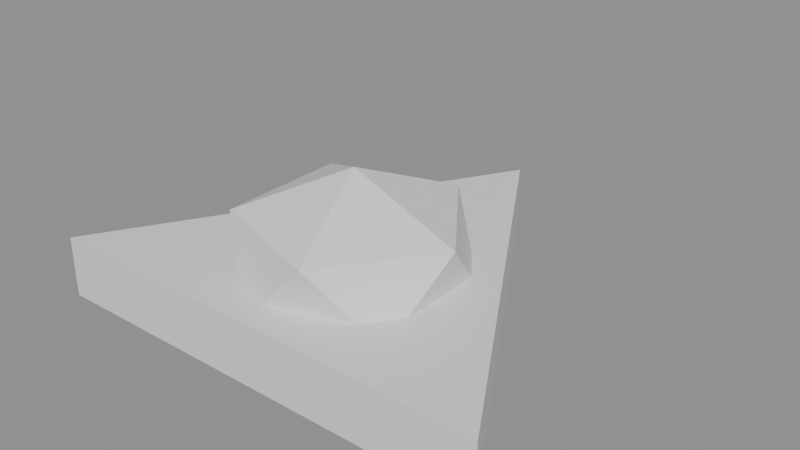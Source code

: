 # Source: hat_pirate.blend  (saved by Blender 5.2.44; exported with 4.5.12 LTS)
import bpy
from mathutils import Matrix  # noqa: F401  (used for matrix-valued properties, if any)

bpy.ops.wm.read_factory_settings(use_empty=True)
scene = bpy.context.scene
scene.name = 'Scene'

# ---- materials (node trees are filled in below, after node groups)
mat_felt_black = bpy.data.materials.new('felt_black')
mat_felt_black.diffuse_color = (0.12, 0.11, 0.12, 1.0)
mat_sign_white = bpy.data.materials.new('sign_white')
mat_sign_white.diffuse_color = (0.95, 0.95, 0.92, 1.0)

# ---- material node trees
mat_felt_black.use_nodes = True; mat_felt_black.node_tree.nodes.clear()
_N = mat_felt_black.node_tree.nodes; _L = mat_felt_black.node_tree.links
n0 = _N.new('ShaderNodeBsdfPrincipled'); n0.name = 'Principled BSDF'; n0.location = (-200, 100)
n0.inputs[10].default_value = 0.005
n1 = _N.new('ShaderNodeOutputMaterial'); n1.name = 'Material Output'; n1.location = (200, 100)
_L.new(n0.outputs[0], n1.inputs[0])
n1.is_active_output = True
mat_sign_white.use_nodes = True; mat_sign_white.node_tree.nodes.clear()
_N = mat_sign_white.node_tree.nodes; _L = mat_sign_white.node_tree.links
n0 = _N.new('ShaderNodeBsdfPrincipled'); n0.name = 'Principled BSDF'; n0.location = (-200, 100)
n0.inputs[10].default_value = 0.005
n1 = _N.new('ShaderNodeOutputMaterial'); n1.name = 'Material Output'; n1.location = (200, 100)
_L.new(n0.outputs[0], n1.inputs[0])
n1.is_active_output = True

# ---- meshes
me_head__hat = bpy.data.meshes.new('Head__hat')
me_head__hat.from_pydata([(0.0, 0.33, 0.18), (-0.38, -0.31, 0.18), (0.38, -0.31, 0.18), (0.0, 0.33, 0.28), (-0.38, -0.31, 0.28), (0.38, -0.31, 0.28), (0.0, -0.09, 0.17), (0.1447, -0.1951, 0.2419), (-0.05528, -0.2601, 0.2419), (-0.1789, -0.09, 0.2419), (-0.05528, 0.08013, 0.2419), (0.1447, 0.01514, 0.2419), (0.05528, -0.2601, 0.3581), (-0.1447, -0.1951, 0.3581), (-0.1447, 0.01514, 0.3581), (0.05528, 0.08013, 0.3581), (0.1789, -0.09, 0.3581), (0.0, -0.09, 0.43), (-0.04, 0.21, 0.23), (0.04, 0.21, 0.23), (0.04, 0.25, 0.23), (-0.04, 0.25, 0.23), (-0.04, 0.21, 0.27), (0.04, 0.21, 0.27), (0.04, 0.25, 0.27), (-0.04, 0.25, 0.27)], [], [(2, 1, 0), (3, 4, 5), (0, 1, 4, 3), (1, 2, 5, 4), (2, 0, 3, 5), (6, 7, 8), (7, 6, 11), (6, 8, 9), (6, 9, 10), (6, 10, 11), (7, 11, 16), (8, 7, 12), (9, 8, 13), (10, 9, 14), (11, 10, 15), (7, 16, 12), (8, 12, 13), (9, 13, 14), (10, 14, 15), (11, 15, 16), (12, 16, 17), (13, 12, 17), (14, 13, 17), (15, 14, 17), (16, 15, 17), (18, 21, 20, 19), (22, 23, 24, 25), (18, 19, 23, 22), (19, 20, 24, 23), (20, 21, 25, 24), (21, 18, 22, 25)])
me_head__hat.polygons.foreach_set('material_index', [0, 0, 0, 0, 0, 0, 0, 0, 0, 0, 0, 0, 0, 0, 0, 0, 0, 0, 0, 0, 0, 0, 0, 0, 0, 1, 1, 1, 1, 1, 1])
_uv = me_head__hat.uv_layers.new(name='UVMap')
_uv.uv.foreach_set('vector', [0.0, 0.0, 0.0, 0.0, 0.0, 0.0, 0.0, 0.0, 0.0, 0.0, 0.0, 0.0, 0.0, 0.0, 0.0, 0.0, 0.0, 0.0, 0.0, 0.0, 0.0, 0.0, 0.0, 0.0, 0.0, 0.0, 0.0, 0.0, 0.0, 0.0, 0.0, 0.0, 0.0, 0.0, 0.0, 0.0, 0.1818, 0.0, 0.2727, 0.1575, 0.09091, 0.1575, 0.2727, 0.1575, 0.3636, 0.0, 0.4545, 0.1575, 0.9091, 0.0, 1.0, 0.1575, 0.8182, 0.1575, 0.7273, 0.0, 0.8182, 0.1575, 0.6364, 0.1575, 0.5455, 0.0, 0.6364, 0.1575, 0.4545, 0.1575, 0.2727, 0.1575, 0.4545, 0.1575, 0.3636, 0.3149, 0.09091, 0.1575, 0.2727, 0.1575, 0.1818, 0.3149, 0.8182, 0.1575, 1.0, 0.1575, 0.9091, 0.3149, 0.6364, 0.1575, 0.8182, 0.1575, 0.7273, 0.3149, 0.4545, 0.1575, 0.6364, 0.1575, 0.5455, 0.3149, 0.2727, 0.1575, 0.3636, 0.3149, 0.1818, 0.3149, 0.09091, 0.1575, 0.1818, 0.3149, 0.0, 0.3149, 0.8182, 0.1575, 0.9091, 0.3149, 0.7273, 0.3149, 0.6364, 0.1575, 0.7273, 0.3149, 0.5455, 0.3149, 0.4545, 0.1575, 0.5455, 0.3149, 0.3636, 0.3149, 0.1818, 0.3149, 0.3636, 0.3149, 0.2727, 0.4724, 0.0, 0.3149, 0.1818, 0.3149, 0.09091, 0.4724, 0.7273, 0.3149, 0.9091, 0.3149, 0.8182, 0.4724, 0.5455, 0.3149, 0.7273, 0.3149, 0.6364, 0.4724, 0.3636, 0.3149, 0.5455, 0.3149, 0.4545, 0.4724, 0.0, 0.0, 0.0, 0.0, 0.0, 0.0, 0.0, 0.0, 0.0, 0.0, 0.0, 0.0, 0.0, 0.0, 0.0, 0.0, 0.0, 0.0, 0.0, 0.0, 0.0, 0.0, 0.0, 0.0, 0.0, 0.0, 0.0, 0.0, 0.0, 0.0, 0.0, 0.0, 0.0, 0.0, 0.0, 0.0, 0.0, 0.0, 0.0, 0.0, 0.0, 0.0, 0.0, 0.0, 0.0, 0.0, 0.0, 0.0])
me_head__hat.materials.append(mat_felt_black)
me_head__hat.materials.append(mat_sign_white)
me_head__hat.update()

# ---- objects
ob_head__hat = bpy.data.objects.new('Head__hat', me_head__hat)

# ---- transforms, parenting, visibility, modifiers, constraints
ob_head__hat.location = (0.0, 0.15, 0.44)

# ---- collection membership
scene.collection.objects.link(ob_head__hat)

# ---- scene / render settings (as saved in the file)
scene.frame_start = 1; scene.frame_end = 250; scene.frame_set(1)
scene.render.engine = 'BLENDER_EEVEE_NEXT'
scene.render.bake_bias = 0.0
scene.render.bake_samples = 0
scene.render.compositor_device = 'GPU'
scene.eevee.use_volume_custom_range = False
scene.eevee.fast_gi_thickness_near = 0.1
scene.eevee.fast_gi_thickness_far = 0.0
scene.eevee.ray_tracing_options.screen_trace_thickness = 0.1
bpy.context.view_layer.update()

# ---- added for rendering (the .blend has no active camera and no usable light): camera, sun + grey world if the file has none
cam_auto = bpy.data.cameras.new('AutoCamera')
cam_auto.lens = 50.0
cam_auto.sensor_width = 36.0
cam_auto.clip_end = 1000.0
ob_auto_camera = bpy.data.objects.new('AutoCamera', cam_auto)
scene.collection.objects.link(ob_auto_camera)
ob_auto_camera.location = (0.950238, -0.980285, 1.50019)
ob_auto_camera.rotation_euler = (1.09748, -7.21219e-08, 0.694738)
scene.camera = ob_auto_camera
light_auto_sun = bpy.data.lights.new('AutoSun', 'SUN')
light_auto_sun.energy = 3.0
light_auto_sun.angle = 0.0523599
ob_auto_sun = bpy.data.objects.new('AutoSun', light_auto_sun)
scene.collection.objects.link(ob_auto_sun)
ob_auto_sun.rotation_euler = (0.872665, 0.174533, 0.523599)
if scene.world is None:
    world_auto = bpy.data.worlds.new('AutoWorld')
    world_auto.color = (0.3, 0.3, 0.3)
    scene.world = world_auto
bpy.context.view_layer.update()

